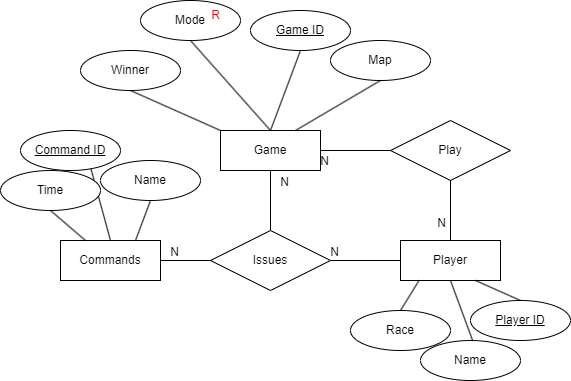

The diagram above was exported from draw.io. Its source (the exported page's mxGraphModel, read from the mxfile embedded in the PNG):
<mxGraphModel dx="2284" dy="788" grid="1" gridSize="10" guides="1" tooltips="1" connect="1" arrows="1" fold="1" page="1" pageScale="1" pageWidth="850" pageHeight="1100" math="0" shadow="0">
  <root>
    <mxCell id="0" />
    <mxCell id="1" parent="0" />
    <mxCell id="jzHRQoXUFeUBqIr0erLN-62" value="" style="endArrow=none;html=1;rounded=0;exitX=0.5;exitY=0;exitDx=0;exitDy=0;entryX=0.702;entryY=0.935;entryDx=0;entryDy=0;entryPerimeter=0;" parent="1" source="jzHRQoXUFeUBqIr0erLN-36" target="jzHRQoXUFeUBqIr0erLN-61" edge="1">
      <mxGeometry relative="1" as="geometry">
        <mxPoint x="-260" y="540" as="sourcePoint" />
        <mxPoint x="-225" y="570" as="targetPoint" />
      </mxGeometry>
    </mxCell>
    <mxCell id="jzHRQoXUFeUBqIr0erLN-61" value="Command ID" style="ellipse;whiteSpace=wrap;html=1;align=center;fontStyle=4;" parent="1" vertex="1">
      <mxGeometry x="-300" y="450" width="100" height="40" as="geometry" />
    </mxCell>
    <mxCell id="jzHRQoXUFeUBqIr0erLN-2" value="Player" style="whiteSpace=wrap;html=1;align=center;" parent="1" vertex="1">
      <mxGeometry x="80" y="560" width="100" height="40" as="geometry" />
    </mxCell>
    <mxCell id="jzHRQoXUFeUBqIr0erLN-4" value="Game" style="whiteSpace=wrap;html=1;align=center;" parent="1" vertex="1">
      <mxGeometry x="-100" y="450" width="100" height="40" as="geometry" />
    </mxCell>
    <mxCell id="jzHRQoXUFeUBqIr0erLN-12" value="Play" style="shape=rhombus;perimeter=rhombusPerimeter;whiteSpace=wrap;html=1;align=center;" parent="1" vertex="1">
      <mxGeometry x="70" y="440" width="120" height="60" as="geometry" />
    </mxCell>
    <mxCell id="jzHRQoXUFeUBqIr0erLN-18" value="" style="endArrow=none;html=1;rounded=0;exitX=0.5;exitY=1;exitDx=0;exitDy=0;entryX=0.5;entryY=0;entryDx=0;entryDy=0;" parent="1" source="jzHRQoXUFeUBqIr0erLN-12" target="jzHRQoXUFeUBqIr0erLN-2" edge="1">
      <mxGeometry relative="1" as="geometry">
        <mxPoint x="80" y="540" as="sourcePoint" />
        <mxPoint x="240" y="540" as="targetPoint" />
      </mxGeometry>
    </mxCell>
    <mxCell id="6_EkjzQfuI_TILzFIMQ_-1" value="N" style="edgeLabel;html=1;align=center;verticalAlign=middle;resizable=0;points=[];;fontSize=12;" vertex="1" connectable="0" parent="jzHRQoXUFeUBqIr0erLN-18">
      <mxGeometry x="0.46" y="-3" relative="1" as="geometry">
        <mxPoint x="-7" y="-2" as="offset" />
      </mxGeometry>
    </mxCell>
    <mxCell id="jzHRQoXUFeUBqIr0erLN-20" value="" style="endArrow=none;html=1;rounded=0;entryX=1;entryY=0.5;entryDx=0;entryDy=0;" parent="1" source="jzHRQoXUFeUBqIr0erLN-12" target="jzHRQoXUFeUBqIr0erLN-4" edge="1">
      <mxGeometry relative="1" as="geometry">
        <mxPoint y="480" as="sourcePoint" />
        <mxPoint x="160" y="480" as="targetPoint" />
      </mxGeometry>
    </mxCell>
    <mxCell id="jzHRQoXUFeUBqIr0erLN-21" value="N" style="resizable=0;html=1;whiteSpace=wrap;align=right;verticalAlign=bottom;" parent="jzHRQoXUFeUBqIr0erLN-20" connectable="0" vertex="1">
      <mxGeometry x="1" relative="1" as="geometry">
        <mxPoint x="10" y="19" as="offset" />
      </mxGeometry>
    </mxCell>
    <mxCell id="jzHRQoXUFeUBqIr0erLN-24" value="Issues" style="shape=rhombus;perimeter=rhombusPerimeter;whiteSpace=wrap;html=1;align=center;" parent="1" vertex="1">
      <mxGeometry x="-110" y="550" width="120" height="60" as="geometry" />
    </mxCell>
    <mxCell id="jzHRQoXUFeUBqIr0erLN-30" value="" style="endArrow=none;html=1;rounded=0;exitX=0.75;exitY=1;exitDx=0;exitDy=0;entryX=0.5;entryY=0;entryDx=0;entryDy=0;" parent="1" source="jzHRQoXUFeUBqIr0erLN-2" target="jzHRQoXUFeUBqIr0erLN-31" edge="1">
      <mxGeometry relative="1" as="geometry">
        <mxPoint x="165" y="610" as="sourcePoint" />
        <mxPoint x="170" y="660" as="targetPoint" />
      </mxGeometry>
    </mxCell>
    <mxCell id="jzHRQoXUFeUBqIr0erLN-31" value="Player ID" style="ellipse;whiteSpace=wrap;html=1;align=center;fontStyle=4;" parent="1" vertex="1">
      <mxGeometry x="150" y="620" width="100" height="40" as="geometry" />
    </mxCell>
    <mxCell id="jzHRQoXUFeUBqIr0erLN-32" value="Name" style="ellipse;whiteSpace=wrap;html=1;align=center;" parent="1" vertex="1">
      <mxGeometry x="100" y="660" width="100" height="40" as="geometry" />
    </mxCell>
    <mxCell id="jzHRQoXUFeUBqIr0erLN-33" value="" style="endArrow=none;html=1;rounded=0;exitX=0.5;exitY=1;exitDx=0;exitDy=0;entryX=0.523;entryY=0.012;entryDx=0;entryDy=0;entryPerimeter=0;" parent="1" source="jzHRQoXUFeUBqIr0erLN-2" target="jzHRQoXUFeUBqIr0erLN-32" edge="1">
      <mxGeometry relative="1" as="geometry">
        <mxPoint x="140" y="610" as="sourcePoint" />
        <mxPoint x="190" y="670" as="targetPoint" />
      </mxGeometry>
    </mxCell>
    <mxCell id="jzHRQoXUFeUBqIr0erLN-34" value="Race" style="ellipse;whiteSpace=wrap;html=1;align=center;" parent="1" vertex="1">
      <mxGeometry x="30" y="630" width="100" height="40" as="geometry" />
    </mxCell>
    <mxCell id="jzHRQoXUFeUBqIr0erLN-35" value="" style="endArrow=none;html=1;rounded=0;exitX=0.186;exitY=0.997;exitDx=0;exitDy=0;entryX=0.5;entryY=0;entryDx=0;entryDy=0;exitPerimeter=0;" parent="1" source="jzHRQoXUFeUBqIr0erLN-2" target="jzHRQoXUFeUBqIr0erLN-34" edge="1">
      <mxGeometry relative="1" as="geometry">
        <mxPoint x="115" y="610" as="sourcePoint" />
        <mxPoint x="272" y="690" as="targetPoint" />
      </mxGeometry>
    </mxCell>
    <mxCell id="jzHRQoXUFeUBqIr0erLN-36" value="Commands" style="whiteSpace=wrap;html=1;align=center;" parent="1" vertex="1">
      <mxGeometry x="-260" y="560" width="100" height="40" as="geometry" />
    </mxCell>
    <mxCell id="jzHRQoXUFeUBqIr0erLN-37" value="Map" style="ellipse;whiteSpace=wrap;html=1;align=center;" parent="1" vertex="1">
      <mxGeometry x="10" y="360" width="100" height="40" as="geometry" />
    </mxCell>
    <mxCell id="jzHRQoXUFeUBqIr0erLN-38" value="" style="endArrow=none;html=1;rounded=0;exitX=0.75;exitY=0;exitDx=0;exitDy=0;entryX=0.5;entryY=1;entryDx=0;entryDy=0;" parent="1" source="jzHRQoXUFeUBqIr0erLN-4" target="jzHRQoXUFeUBqIr0erLN-37" edge="1">
      <mxGeometry relative="1" as="geometry">
        <mxPoint x="-110" y="410" as="sourcePoint" />
        <mxPoint x="50" y="410" as="targetPoint" />
      </mxGeometry>
    </mxCell>
    <mxCell id="jzHRQoXUFeUBqIr0erLN-39" value="&lt;u&gt;Game ID&lt;/u&gt;" style="ellipse;whiteSpace=wrap;html=1;align=center;" parent="1" vertex="1">
      <mxGeometry x="-70" y="330" width="100" height="40" as="geometry" />
    </mxCell>
    <mxCell id="jzHRQoXUFeUBqIr0erLN-40" value="" style="endArrow=none;html=1;rounded=0;exitX=0.5;exitY=0;exitDx=0;exitDy=0;entryX=0.5;entryY=1;entryDx=0;entryDy=0;" parent="1" source="jzHRQoXUFeUBqIr0erLN-4" target="jzHRQoXUFeUBqIr0erLN-39" edge="1">
      <mxGeometry relative="1" as="geometry">
        <mxPoint x="-75" y="439.99999999999994" as="sourcePoint" />
        <mxPoint x="-40" y="400" as="targetPoint" />
      </mxGeometry>
    </mxCell>
    <mxCell id="jzHRQoXUFeUBqIr0erLN-43" value="" style="endArrow=none;html=1;rounded=0;entryX=0.5;entryY=1;entryDx=0;entryDy=0;exitX=0;exitY=0;exitDx=0;exitDy=0;" parent="1" source="jzHRQoXUFeUBqIr0erLN-4" target="jzHRQoXUFeUBqIr0erLN-49" edge="1">
      <mxGeometry relative="1" as="geometry">
        <mxPoint x="-90" y="460" as="sourcePoint" />
        <mxPoint x="-150" y="400" as="targetPoint" />
      </mxGeometry>
    </mxCell>
    <mxCell id="jzHRQoXUFeUBqIr0erLN-49" value="Winner" style="ellipse;whiteSpace=wrap;html=1;align=center;" parent="1" vertex="1">
      <mxGeometry x="-240" y="370" width="100" height="40" as="geometry" />
    </mxCell>
    <mxCell id="jzHRQoXUFeUBqIr0erLN-52" value="Mode" style="ellipse;whiteSpace=wrap;html=1;align=center;" parent="1" vertex="1">
      <mxGeometry x="-180" y="320" width="100" height="40" as="geometry" />
    </mxCell>
    <mxCell id="jzHRQoXUFeUBqIr0erLN-53" value="" style="endArrow=none;html=1;rounded=0;exitX=0.5;exitY=1;exitDx=0;exitDy=0;entryX=0.5;entryY=0;entryDx=0;entryDy=0;" parent="1" source="jzHRQoXUFeUBqIr0erLN-52" target="jzHRQoXUFeUBqIr0erLN-4" edge="1">
      <mxGeometry relative="1" as="geometry">
        <mxPoint x="-150" y="460" as="sourcePoint" />
        <mxPoint x="10" y="460" as="targetPoint" />
      </mxGeometry>
    </mxCell>
    <mxCell id="jzHRQoXUFeUBqIr0erLN-54" value="&lt;font color=&quot;#ff0000&quot;&gt;R&lt;/font&gt;" style="text;html=1;align=center;verticalAlign=middle;resizable=0;points=[];autosize=1;strokeColor=none;fillColor=none;" parent="1" vertex="1">
      <mxGeometry x="-120" y="320" width="30" height="30" as="geometry" />
    </mxCell>
    <mxCell id="jzHRQoXUFeUBqIr0erLN-55" value="" style="endArrow=none;html=1;rounded=0;entryX=1;entryY=0.5;entryDx=0;entryDy=0;exitX=0;exitY=0.5;exitDx=0;exitDy=0;" parent="1" source="jzHRQoXUFeUBqIr0erLN-2" target="jzHRQoXUFeUBqIr0erLN-24" edge="1">
      <mxGeometry relative="1" as="geometry">
        <mxPoint x="-20" y="630" as="sourcePoint" />
        <mxPoint x="110" y="590" as="targetPoint" />
      </mxGeometry>
    </mxCell>
    <mxCell id="jzHRQoXUFeUBqIr0erLN-56" value="N" style="resizable=0;html=1;whiteSpace=wrap;align=right;verticalAlign=bottom;" parent="jzHRQoXUFeUBqIr0erLN-55" connectable="0" vertex="1">
      <mxGeometry x="1" relative="1" as="geometry">
        <mxPoint x="10" as="offset" />
      </mxGeometry>
    </mxCell>
    <mxCell id="jzHRQoXUFeUBqIr0erLN-57" value="" style="endArrow=none;html=1;rounded=0;entryX=1;entryY=0.5;entryDx=0;entryDy=0;exitX=0;exitY=0.5;exitDx=0;exitDy=0;" parent="1" source="jzHRQoXUFeUBqIr0erLN-24" target="jzHRQoXUFeUBqIr0erLN-36" edge="1">
      <mxGeometry relative="1" as="geometry">
        <mxPoint x="-210" y="610" as="sourcePoint" />
        <mxPoint x="-50" y="610" as="targetPoint" />
      </mxGeometry>
    </mxCell>
    <mxCell id="jzHRQoXUFeUBqIr0erLN-58" value="N" style="resizable=0;html=1;whiteSpace=wrap;align=right;verticalAlign=bottom;" parent="jzHRQoXUFeUBqIr0erLN-57" connectable="0" vertex="1">
      <mxGeometry x="1" relative="1" as="geometry">
        <mxPoint x="20" as="offset" />
      </mxGeometry>
    </mxCell>
    <mxCell id="jzHRQoXUFeUBqIr0erLN-59" value="Time" style="ellipse;whiteSpace=wrap;html=1;align=center;" parent="1" vertex="1">
      <mxGeometry x="-320" y="490" width="100" height="40" as="geometry" />
    </mxCell>
    <mxCell id="jzHRQoXUFeUBqIr0erLN-60" value="" style="endArrow=none;html=1;rounded=0;exitX=0.5;exitY=1;exitDx=0;exitDy=0;entryX=0.25;entryY=0;entryDx=0;entryDy=0;" parent="1" source="jzHRQoXUFeUBqIr0erLN-59" target="jzHRQoXUFeUBqIr0erLN-36" edge="1">
      <mxGeometry relative="1" as="geometry">
        <mxPoint x="-260" y="530" as="sourcePoint" />
        <mxPoint x="-100" y="530" as="targetPoint" />
      </mxGeometry>
    </mxCell>
    <mxCell id="jzHRQoXUFeUBqIr0erLN-63" value="Name" style="ellipse;whiteSpace=wrap;html=1;align=center;" parent="1" vertex="1">
      <mxGeometry x="-220" y="480" width="100" height="40" as="geometry" />
    </mxCell>
    <mxCell id="jzHRQoXUFeUBqIr0erLN-64" value="" style="endArrow=none;html=1;rounded=0;exitX=0.75;exitY=0;exitDx=0;exitDy=0;entryX=0.5;entryY=1;entryDx=0;entryDy=0;" parent="1" source="jzHRQoXUFeUBqIr0erLN-36" target="jzHRQoXUFeUBqIr0erLN-63" edge="1">
      <mxGeometry relative="1" as="geometry">
        <mxPoint x="-260" y="530" as="sourcePoint" />
        <mxPoint x="-100" y="530" as="targetPoint" />
      </mxGeometry>
    </mxCell>
    <mxCell id="6_EkjzQfuI_TILzFIMQ_-3" value="" style="endArrow=none;html=1;rounded=0;entryX=0.5;entryY=1;entryDx=0;entryDy=0;exitX=0.5;exitY=0;exitDx=0;exitDy=0;" edge="1" parent="1" source="jzHRQoXUFeUBqIr0erLN-24" target="jzHRQoXUFeUBqIr0erLN-4">
      <mxGeometry relative="1" as="geometry">
        <mxPoint x="-100" y="590" as="sourcePoint" />
        <mxPoint x="-150" y="590" as="targetPoint" />
      </mxGeometry>
    </mxCell>
    <mxCell id="6_EkjzQfuI_TILzFIMQ_-4" value="N" style="resizable=0;html=1;whiteSpace=wrap;align=right;verticalAlign=bottom;" connectable="0" vertex="1" parent="6_EkjzQfuI_TILzFIMQ_-3">
      <mxGeometry x="1" relative="1" as="geometry">
        <mxPoint x="20" y="20" as="offset" />
      </mxGeometry>
    </mxCell>
    <mxCell id="6_EkjzQfuI_TILzFIMQ_-5" value="" style="resizable=0;html=1;whiteSpace=wrap;align=right;verticalAlign=bottom;" connectable="0" vertex="1" parent="1">
      <mxGeometry x="-30" y="530" as="geometry">
        <mxPoint x="-2" y="26" as="offset" />
      </mxGeometry>
    </mxCell>
  </root>
</mxGraphModel>